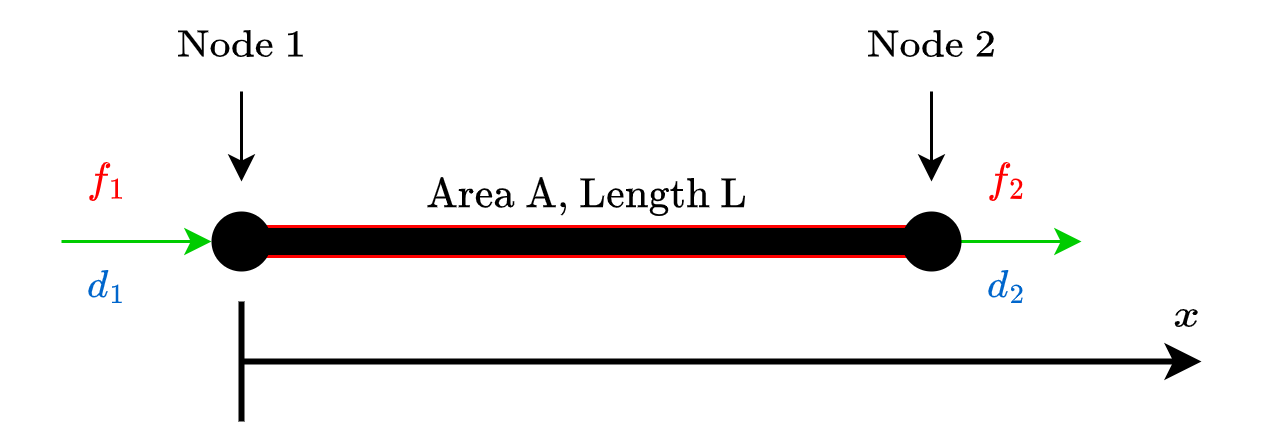

The diagram above was exported from draw.io. Its source (the exported page's mxGraphModel, read from the mxfile embedded in the PNG):
<mxGraphModel dx="500" dy="470" grid="1" gridSize="10" guides="1" tooltips="1" connect="1" arrows="1" fold="0" page="1" pageScale="1" pageWidth="850" pageHeight="1100" background="#ffffff" math="1" shadow="0">
  <root>
    <mxCell id="0" />
    <mxCell id="1" parent="0" />
    <mxCell id="35" value="" style="whiteSpace=wrap;html=1;strokeColor=#FF0000;fillColor=#000000;" vertex="1" parent="1">
      <mxGeometry x="290" y="195" width="230" height="10" as="geometry" />
    </mxCell>
    <mxCell id="13" value="$$d_1$$" style="text;html=1;align=center;verticalAlign=middle;resizable=0;points=[];autosize=1;strokeColor=none;fillColor=none;fontColor=#0066CC;rounded=0;" parent="1" vertex="1">
      <mxGeometry x="210" y="200" width="70" height="30" as="geometry" />
    </mxCell>
    <mxCell id="4" style="edgeStyle=none;html=1;exitX=1;exitY=1;exitDx=0;exitDy=0;strokeColor=#00CC00;rounded=0;fillColor=#008a00;" parent="1" edge="1">
      <mxGeometry relative="1" as="geometry">
        <mxPoint x="570" y="200" as="targetPoint" />
        <mxPoint x="520" y="200" as="sourcePoint" />
      </mxGeometry>
    </mxCell>
    <mxCell id="7" style="edgeStyle=none;html=1;targetPerimeterSpacing=0;entryX=0;entryY=1;entryDx=0;entryDy=0;strokeColor=#00CC00;rounded=0;" parent="1" edge="1">
      <mxGeometry relative="1" as="geometry">
        <mxPoint x="280" y="200" as="targetPoint" />
        <mxPoint x="230" y="200" as="sourcePoint" />
      </mxGeometry>
    </mxCell>
    <mxCell id="11" value="" style="edgeStyle=none;orthogonalLoop=1;jettySize=auto;html=1;strokeWidth=10;endArrow=none;endFill=0;startArrow=none;rounded=0;" parent="1" source="17" edge="1">
      <mxGeometry width="80" relative="1" as="geometry">
        <mxPoint x="280" y="200" as="sourcePoint" />
        <mxPoint x="520" y="200" as="targetPoint" />
        <Array as="points" />
      </mxGeometry>
    </mxCell>
    <mxCell id="12" value="$$f_1$$" style="text;html=1;align=center;verticalAlign=middle;resizable=0;points=[];autosize=1;strokeColor=none;fillColor=none;fontColor=#FF0000;rounded=0;" parent="1" vertex="1">
      <mxGeometry x="210" y="165" width="70" height="30" as="geometry" />
    </mxCell>
    <mxCell id="15" value="$$d_2$$" style="text;html=1;align=center;verticalAlign=middle;resizable=0;points=[];autosize=1;strokeColor=none;fillColor=none;fontColor=#0066CC;rounded=0;" parent="1" vertex="1">
      <mxGeometry x="510" y="200" width="70" height="30" as="geometry" />
    </mxCell>
    <mxCell id="16" value="$$f_2$$" style="text;html=1;align=center;verticalAlign=middle;resizable=0;points=[];autosize=1;strokeColor=none;fillColor=none;fontColor=#FF0000;rounded=0;" parent="1" vertex="1">
      <mxGeometry x="510" y="165" width="70" height="30" as="geometry" />
    </mxCell>
    <mxCell id="17" value="" style="ellipse;whiteSpace=wrap;html=1;aspect=fixed;fillColor=#000000;strokeColor=none;rounded=0;" parent="1" vertex="1">
      <mxGeometry x="510" y="190" width="20" height="20" as="geometry" />
    </mxCell>
    <mxCell id="21" value="" style="edgeStyle=none;orthogonalLoop=1;jettySize=auto;html=1;strokeWidth=10;endArrow=none;endFill=0;rounded=0;" parent="1" target="20" edge="1">
      <mxGeometry width="80" relative="1" as="geometry">
        <mxPoint x="280" y="200" as="sourcePoint" />
        <mxPoint x="510" y="200" as="targetPoint" />
        <Array as="points" />
      </mxGeometry>
    </mxCell>
    <mxCell id="20" value="" style="ellipse;whiteSpace=wrap;html=1;aspect=fixed;fillColor=#000000;strokeColor=none;rounded=0;" parent="1" vertex="1">
      <mxGeometry x="280" y="190" width="20" height="20" as="geometry" />
    </mxCell>
    <mxCell id="25" value="" style="edgeStyle=none;rounded=0;html=1;strokeColor=#000000;strokeWidth=1;fontColor=#000000;endArrow=classic;endFill=1;" parent="1" source="22" edge="1">
      <mxGeometry relative="1" as="geometry">
        <mxPoint x="290" y="180" as="targetPoint" />
      </mxGeometry>
    </mxCell>
    <mxCell id="22" value="$$\text{Node 1}$$" style="text;html=1;align=center;verticalAlign=middle;resizable=0;points=[];autosize=1;strokeColor=none;fillColor=none;fontColor=#000000;rounded=0;" parent="1" vertex="1">
      <mxGeometry x="230" y="120" width="120" height="30" as="geometry" />
    </mxCell>
    <mxCell id="27" value="$$\text{Node 2}$$" style="text;html=1;align=center;verticalAlign=middle;resizable=0;points=[];autosize=1;strokeColor=none;fillColor=none;fontColor=#000000;rounded=0;" parent="1" vertex="1">
      <mxGeometry x="460" y="120" width="120" height="30" as="geometry" />
    </mxCell>
    <mxCell id="28" value="" style="edgeStyle=none;rounded=0;html=1;strokeColor=#000000;strokeWidth=1;fontColor=#000000;endArrow=classic;endFill=1;" parent="1" source="27" edge="1">
      <mxGeometry relative="1" as="geometry">
        <mxPoint x="520" y="180" as="targetPoint" />
      </mxGeometry>
    </mxCell>
    <mxCell id="29" value="" style="endArrow=classic;html=1;rounded=0;strokeColor=#000000;strokeWidth=2;fontColor=#000000;" parent="1" edge="1">
      <mxGeometry width="50" height="50" relative="1" as="geometry">
        <mxPoint x="290" y="240" as="sourcePoint" />
        <mxPoint x="610" y="240" as="targetPoint" />
      </mxGeometry>
    </mxCell>
    <mxCell id="30" value="" style="endArrow=none;html=1;rounded=0;strokeColor=#000000;strokeWidth=2;fontColor=#000000;" parent="1" edge="1">
      <mxGeometry width="50" height="50" relative="1" as="geometry">
        <mxPoint x="290" y="260" as="sourcePoint" />
        <mxPoint x="290" y="220" as="targetPoint" />
      </mxGeometry>
    </mxCell>
    <mxCell id="31" value="$$x$$" style="text;html=1;align=center;verticalAlign=middle;resizable=0;points=[];autosize=1;strokeColor=none;fillColor=none;fontColor=#000000;rounded=0;" parent="1" vertex="1">
      <mxGeometry x="575" y="210" width="60" height="30" as="geometry" />
    </mxCell>
    <mxCell id="33" value="$$\text{Area A, Length L}$$" style="text;html=1;align=center;verticalAlign=middle;resizable=0;points=[];autosize=1;strokeColor=none;fillColor=none;fontColor=#000000;rounded=0;" parent="1" vertex="1">
      <mxGeometry x="320" y="170" width="170" height="30" as="geometry" />
    </mxCell>
  </root>
</mxGraphModel>